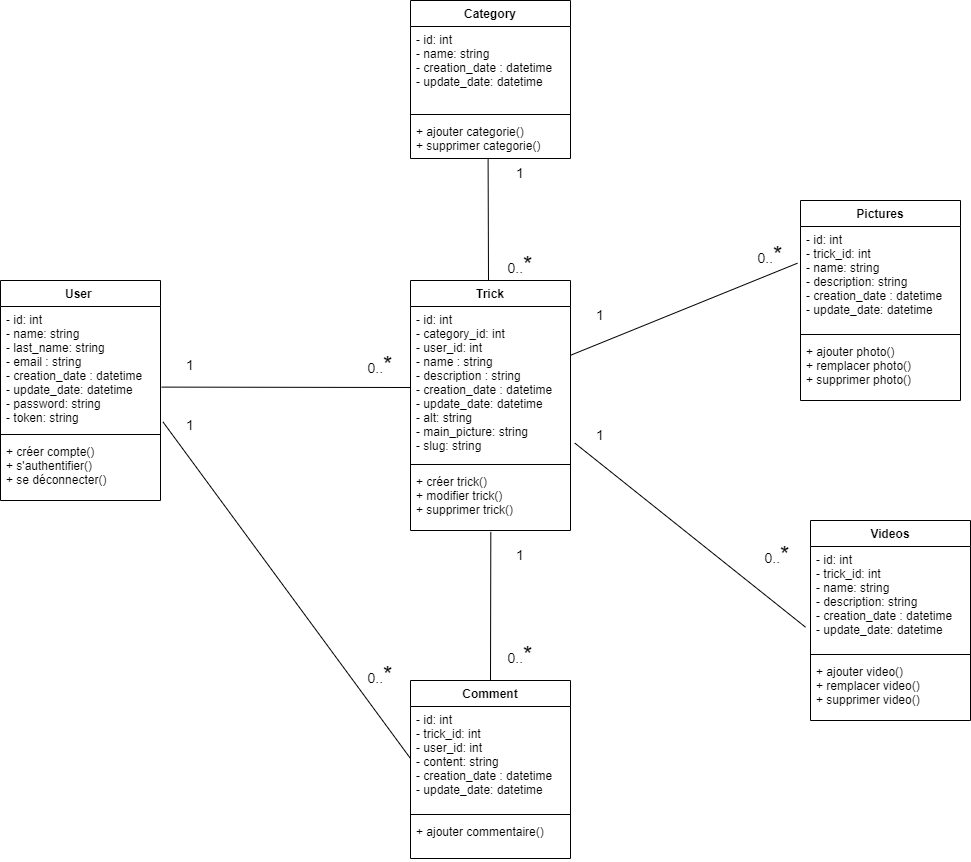

The diagram above was exported from draw.io. Its source (the exported page's mxGraphModel, read from the mxfile embedded in the PNG):
<mxGraphModel dx="1948" dy="1058" grid="1" gridSize="10" guides="1" tooltips="1" connect="1" arrows="1" fold="1" page="1" pageScale="1" pageWidth="827" pageHeight="1169" math="0" shadow="0">
  <root>
    <mxCell id="0" />
    <mxCell id="1" parent="0" />
    <mxCell id="Nx5KI9B85wemGsJNPv7d-1" value="User " style="swimlane;fontStyle=1;align=center;verticalAlign=top;childLayout=stackLayout;horizontal=1;startSize=26;horizontalStack=0;resizeParent=1;resizeParentMax=0;resizeLast=0;collapsible=1;marginBottom=0;" vertex="1" parent="1">
      <mxGeometry x="80" y="320" width="160" height="220" as="geometry" />
    </mxCell>
    <mxCell id="Nx5KI9B85wemGsJNPv7d-2" value="- id: int&#10;- name: string&#10;- last_name: string&#10;- email : string&#10;- creation_date : datetime&#10;- update_date: datetime&#10;- password: string&#10;- token: string" style="text;strokeColor=none;fillColor=none;align=left;verticalAlign=top;spacingLeft=4;spacingRight=4;overflow=hidden;rotatable=0;points=[[0,0.5],[1,0.5]];portConstraint=eastwest;" vertex="1" parent="Nx5KI9B85wemGsJNPv7d-1">
      <mxGeometry y="26" width="160" height="124" as="geometry" />
    </mxCell>
    <mxCell id="Nx5KI9B85wemGsJNPv7d-3" value="" style="line;strokeWidth=1;fillColor=none;align=left;verticalAlign=middle;spacingTop=-1;spacingLeft=3;spacingRight=3;rotatable=0;labelPosition=right;points=[];portConstraint=eastwest;" vertex="1" parent="Nx5KI9B85wemGsJNPv7d-1">
      <mxGeometry y="150" width="160" height="8" as="geometry" />
    </mxCell>
    <mxCell id="Nx5KI9B85wemGsJNPv7d-4" value="+ créer compte()&#10;+ s'authentifier()&#10;+ se déconnecter()&#10;" style="text;strokeColor=none;fillColor=none;align=left;verticalAlign=top;spacingLeft=4;spacingRight=4;overflow=hidden;rotatable=0;points=[[0,0.5],[1,0.5]];portConstraint=eastwest;" vertex="1" parent="Nx5KI9B85wemGsJNPv7d-1">
      <mxGeometry y="158" width="160" height="62" as="geometry" />
    </mxCell>
    <mxCell id="Nx5KI9B85wemGsJNPv7d-9" value="Trick" style="swimlane;fontStyle=1;align=center;verticalAlign=top;childLayout=stackLayout;horizontal=1;startSize=26;horizontalStack=0;resizeParent=1;resizeParentMax=0;resizeLast=0;collapsible=1;marginBottom=0;" vertex="1" parent="1">
      <mxGeometry x="490" y="320" width="160" height="250" as="geometry" />
    </mxCell>
    <mxCell id="Nx5KI9B85wemGsJNPv7d-10" value="- id: int&#10;- category_id: int&#10;- user_id: int&#10;- name : string&#10;- description : string&#10;- creation_date : datetime&#10;- update_date: datetime&#10;- alt: string&#10;- main_picture: string&#10;- slug: string" style="text;strokeColor=none;fillColor=none;align=left;verticalAlign=top;spacingLeft=4;spacingRight=4;overflow=hidden;rotatable=0;points=[[0,0.5],[1,0.5]];portConstraint=eastwest;" vertex="1" parent="Nx5KI9B85wemGsJNPv7d-9">
      <mxGeometry y="26" width="160" height="154" as="geometry" />
    </mxCell>
    <mxCell id="Nx5KI9B85wemGsJNPv7d-11" value="" style="line;strokeWidth=1;fillColor=none;align=left;verticalAlign=middle;spacingTop=-1;spacingLeft=3;spacingRight=3;rotatable=0;labelPosition=right;points=[];portConstraint=eastwest;" vertex="1" parent="Nx5KI9B85wemGsJNPv7d-9">
      <mxGeometry y="180" width="160" height="8" as="geometry" />
    </mxCell>
    <mxCell id="Nx5KI9B85wemGsJNPv7d-12" value="+ créer trick()&#10;+ modifier trick()&#10;+ supprimer trick()&#10;" style="text;strokeColor=none;fillColor=none;align=left;verticalAlign=top;spacingLeft=4;spacingRight=4;overflow=hidden;rotatable=0;points=[[0,0.5],[1,0.5]];portConstraint=eastwest;" vertex="1" parent="Nx5KI9B85wemGsJNPv7d-9">
      <mxGeometry y="188" width="160" height="62" as="geometry" />
    </mxCell>
    <mxCell id="Nx5KI9B85wemGsJNPv7d-13" value="Category" style="swimlane;fontStyle=1;align=center;verticalAlign=top;childLayout=stackLayout;horizontal=1;startSize=26;horizontalStack=0;resizeParent=1;resizeParentMax=0;resizeLast=0;collapsible=1;marginBottom=0;" vertex="1" parent="1">
      <mxGeometry x="490" y="40" width="160" height="158" as="geometry" />
    </mxCell>
    <mxCell id="Nx5KI9B85wemGsJNPv7d-14" value="- id: int&#10;- name: string&#10;- creation_date : datetime&#10;- update_date: datetime&#10;" style="text;strokeColor=none;fillColor=none;align=left;verticalAlign=top;spacingLeft=4;spacingRight=4;overflow=hidden;rotatable=0;points=[[0,0.5],[1,0.5]];portConstraint=eastwest;" vertex="1" parent="Nx5KI9B85wemGsJNPv7d-13">
      <mxGeometry y="26" width="160" height="84" as="geometry" />
    </mxCell>
    <mxCell id="Nx5KI9B85wemGsJNPv7d-15" value="" style="line;strokeWidth=1;fillColor=none;align=left;verticalAlign=middle;spacingTop=-1;spacingLeft=3;spacingRight=3;rotatable=0;labelPosition=right;points=[];portConstraint=eastwest;" vertex="1" parent="Nx5KI9B85wemGsJNPv7d-13">
      <mxGeometry y="110" width="160" height="8" as="geometry" />
    </mxCell>
    <mxCell id="Nx5KI9B85wemGsJNPv7d-16" value="+ ajouter categorie()&#10;+ supprimer categorie()&#10;" style="text;strokeColor=none;fillColor=none;align=left;verticalAlign=top;spacingLeft=4;spacingRight=4;overflow=hidden;rotatable=0;points=[[0,0.5],[1,0.5]];portConstraint=eastwest;" vertex="1" parent="Nx5KI9B85wemGsJNPv7d-13">
      <mxGeometry y="118" width="160" height="40" as="geometry" />
    </mxCell>
    <mxCell id="Nx5KI9B85wemGsJNPv7d-17" value="Comment" style="swimlane;fontStyle=1;align=center;verticalAlign=top;childLayout=stackLayout;horizontal=1;startSize=26;horizontalStack=0;resizeParent=1;resizeParentMax=0;resizeLast=0;collapsible=1;marginBottom=0;" vertex="1" parent="1">
      <mxGeometry x="490" y="720" width="160" height="178" as="geometry" />
    </mxCell>
    <mxCell id="Nx5KI9B85wemGsJNPv7d-18" value="- id: int&#10;- trick_id: int&#10;- user_id: int&#10;- content: string&#10;- creation_date : datetime&#10;- update_date: datetime&#10;" style="text;strokeColor=none;fillColor=none;align=left;verticalAlign=top;spacingLeft=4;spacingRight=4;overflow=hidden;rotatable=0;points=[[0,0.5],[1,0.5]];portConstraint=eastwest;" vertex="1" parent="Nx5KI9B85wemGsJNPv7d-17">
      <mxGeometry y="26" width="160" height="104" as="geometry" />
    </mxCell>
    <mxCell id="Nx5KI9B85wemGsJNPv7d-19" value="" style="line;strokeWidth=1;fillColor=none;align=left;verticalAlign=middle;spacingTop=-1;spacingLeft=3;spacingRight=3;rotatable=0;labelPosition=right;points=[];portConstraint=eastwest;" vertex="1" parent="Nx5KI9B85wemGsJNPv7d-17">
      <mxGeometry y="130" width="160" height="8" as="geometry" />
    </mxCell>
    <mxCell id="Nx5KI9B85wemGsJNPv7d-20" value="+ ajouter commentaire()&#10;" style="text;strokeColor=none;fillColor=none;align=left;verticalAlign=top;spacingLeft=4;spacingRight=4;overflow=hidden;rotatable=0;points=[[0,0.5],[1,0.5]];portConstraint=eastwest;" vertex="1" parent="Nx5KI9B85wemGsJNPv7d-17">
      <mxGeometry y="138" width="160" height="40" as="geometry" />
    </mxCell>
    <mxCell id="Nx5KI9B85wemGsJNPv7d-25" value="Pictures" style="swimlane;fontStyle=1;align=center;verticalAlign=top;childLayout=stackLayout;horizontal=1;startSize=26;horizontalStack=0;resizeParent=1;resizeParentMax=0;resizeLast=0;collapsible=1;marginBottom=0;" vertex="1" parent="1">
      <mxGeometry x="880" y="240" width="160" height="200" as="geometry" />
    </mxCell>
    <mxCell id="Nx5KI9B85wemGsJNPv7d-26" value="- id: int&#10;- trick_id: int&#10;- name: string&#10;- description: string&#10;- creation_date : datetime&#10;- update_date: datetime&#10;" style="text;strokeColor=none;fillColor=none;align=left;verticalAlign=top;spacingLeft=4;spacingRight=4;overflow=hidden;rotatable=0;points=[[0,0.5],[1,0.5]];portConstraint=eastwest;" vertex="1" parent="Nx5KI9B85wemGsJNPv7d-25">
      <mxGeometry y="26" width="160" height="104" as="geometry" />
    </mxCell>
    <mxCell id="Nx5KI9B85wemGsJNPv7d-27" value="" style="line;strokeWidth=1;fillColor=none;align=left;verticalAlign=middle;spacingTop=-1;spacingLeft=3;spacingRight=3;rotatable=0;labelPosition=right;points=[];portConstraint=eastwest;" vertex="1" parent="Nx5KI9B85wemGsJNPv7d-25">
      <mxGeometry y="130" width="160" height="8" as="geometry" />
    </mxCell>
    <mxCell id="Nx5KI9B85wemGsJNPv7d-28" value="+ ajouter photo()&#10;+ remplacer photo()&#10;+ supprimer photo()&#10;" style="text;strokeColor=none;fillColor=none;align=left;verticalAlign=top;spacingLeft=4;spacingRight=4;overflow=hidden;rotatable=0;points=[[0,0.5],[1,0.5]];portConstraint=eastwest;" vertex="1" parent="Nx5KI9B85wemGsJNPv7d-25">
      <mxGeometry y="138" width="160" height="62" as="geometry" />
    </mxCell>
    <mxCell id="Nx5KI9B85wemGsJNPv7d-29" value="Videos" style="swimlane;fontStyle=1;align=center;verticalAlign=top;childLayout=stackLayout;horizontal=1;startSize=26;horizontalStack=0;resizeParent=1;resizeParentMax=0;resizeLast=0;collapsible=1;marginBottom=0;" vertex="1" parent="1">
      <mxGeometry x="890" y="560" width="160" height="200" as="geometry" />
    </mxCell>
    <mxCell id="Nx5KI9B85wemGsJNPv7d-30" value="- id: int&#10;- trick_id: int&#10;- name: string&#10;- description: string&#10;- creation_date : datetime&#10;- update_date: datetime&#10;" style="text;strokeColor=none;fillColor=none;align=left;verticalAlign=top;spacingLeft=4;spacingRight=4;overflow=hidden;rotatable=0;points=[[0,0.5],[1,0.5]];portConstraint=eastwest;" vertex="1" parent="Nx5KI9B85wemGsJNPv7d-29">
      <mxGeometry y="26" width="160" height="104" as="geometry" />
    </mxCell>
    <mxCell id="Nx5KI9B85wemGsJNPv7d-31" value="" style="line;strokeWidth=1;fillColor=none;align=left;verticalAlign=middle;spacingTop=-1;spacingLeft=3;spacingRight=3;rotatable=0;labelPosition=right;points=[];portConstraint=eastwest;" vertex="1" parent="Nx5KI9B85wemGsJNPv7d-29">
      <mxGeometry y="130" width="160" height="8" as="geometry" />
    </mxCell>
    <mxCell id="Nx5KI9B85wemGsJNPv7d-32" value="+ ajouter video()&#10;+ remplacer video()&#10;+ supprimer video()&#10;" style="text;strokeColor=none;fillColor=none;align=left;verticalAlign=top;spacingLeft=4;spacingRight=4;overflow=hidden;rotatable=0;points=[[0,0.5],[1,0.5]];portConstraint=eastwest;" vertex="1" parent="Nx5KI9B85wemGsJNPv7d-29">
      <mxGeometry y="138" width="160" height="62" as="geometry" />
    </mxCell>
    <mxCell id="Nx5KI9B85wemGsJNPv7d-33" value="" style="endArrow=none;html=1;rounded=0;exitX=1.007;exitY=0.65;exitDx=0;exitDy=0;exitPerimeter=0;" edge="1" parent="1" source="Nx5KI9B85wemGsJNPv7d-2">
      <mxGeometry width="50" height="50" relative="1" as="geometry">
        <mxPoint x="280" y="440" as="sourcePoint" />
        <mxPoint x="490" y="427" as="targetPoint" />
      </mxGeometry>
    </mxCell>
    <mxCell id="Nx5KI9B85wemGsJNPv7d-34" value="" style="endArrow=none;html=1;rounded=0;exitX=0.5;exitY=0;exitDx=0;exitDy=0;entryX=0.502;entryY=1.022;entryDx=0;entryDy=0;entryPerimeter=0;" edge="1" parent="1" source="Nx5KI9B85wemGsJNPv7d-17" target="Nx5KI9B85wemGsJNPv7d-12">
      <mxGeometry width="50" height="50" relative="1" as="geometry">
        <mxPoint x="660" y="580" as="sourcePoint" />
        <mxPoint x="710" y="530" as="targetPoint" />
      </mxGeometry>
    </mxCell>
    <mxCell id="Nx5KI9B85wemGsJNPv7d-35" value="" style="endArrow=none;html=1;rounded=0;entryX=0.485;entryY=1.017;entryDx=0;entryDy=0;entryPerimeter=0;" edge="1" parent="1" target="Nx5KI9B85wemGsJNPv7d-16">
      <mxGeometry width="50" height="50" relative="1" as="geometry">
        <mxPoint x="568" y="320" as="sourcePoint" />
        <mxPoint x="690" y="280" as="targetPoint" />
      </mxGeometry>
    </mxCell>
    <mxCell id="Nx5KI9B85wemGsJNPv7d-36" value="" style="endArrow=none;html=1;rounded=0;entryX=-0.019;entryY=0.353;entryDx=0;entryDy=0;entryPerimeter=0;exitX=1.002;exitY=0.316;exitDx=0;exitDy=0;exitPerimeter=0;" edge="1" parent="1" source="Nx5KI9B85wemGsJNPv7d-10" target="Nx5KI9B85wemGsJNPv7d-26">
      <mxGeometry width="50" height="50" relative="1" as="geometry">
        <mxPoint x="660" y="380" as="sourcePoint" />
        <mxPoint x="710" y="330" as="targetPoint" />
      </mxGeometry>
    </mxCell>
    <mxCell id="Nx5KI9B85wemGsJNPv7d-37" value="" style="endArrow=none;html=1;rounded=0;entryX=-0.031;entryY=0.776;entryDx=0;entryDy=0;entryPerimeter=0;exitX=1.027;exitY=0.887;exitDx=0;exitDy=0;exitPerimeter=0;" edge="1" parent="1" source="Nx5KI9B85wemGsJNPv7d-10" target="Nx5KI9B85wemGsJNPv7d-30">
      <mxGeometry width="50" height="50" relative="1" as="geometry">
        <mxPoint x="660" y="380" as="sourcePoint" />
        <mxPoint x="710" y="330" as="targetPoint" />
      </mxGeometry>
    </mxCell>
    <mxCell id="Nx5KI9B85wemGsJNPv7d-38" value="" style="endArrow=none;html=1;rounded=0;exitX=1.015;exitY=0.93;exitDx=0;exitDy=0;exitPerimeter=0;entryX=0;entryY=0.5;entryDx=0;entryDy=0;" edge="1" parent="1" source="Nx5KI9B85wemGsJNPv7d-2" target="Nx5KI9B85wemGsJNPv7d-18">
      <mxGeometry width="50" height="50" relative="1" as="geometry">
        <mxPoint x="660" y="380" as="sourcePoint" />
        <mxPoint x="710" y="330" as="targetPoint" />
      </mxGeometry>
    </mxCell>
    <mxCell id="Nx5KI9B85wemGsJNPv7d-39" value="&lt;font style=&quot;font-size: 14px&quot;&gt;1&lt;/font&gt;" style="text;html=1;strokeColor=none;fillColor=none;align=center;verticalAlign=middle;whiteSpace=wrap;rounded=0;" vertex="1" parent="1">
      <mxGeometry x="240" y="390" width="60" height="30" as="geometry" />
    </mxCell>
    <mxCell id="Nx5KI9B85wemGsJNPv7d-40" value="&lt;font style=&quot;font-size: 14px&quot;&gt;0..&lt;/font&gt;&lt;font style=&quot;font-size: 24px&quot;&gt;*&lt;/font&gt;" style="text;html=1;strokeColor=none;fillColor=none;align=center;verticalAlign=middle;whiteSpace=wrap;rounded=0;" vertex="1" parent="1">
      <mxGeometry x="430" y="390" width="60" height="30" as="geometry" />
    </mxCell>
    <mxCell id="Nx5KI9B85wemGsJNPv7d-41" value="&lt;font style=&quot;font-size: 14px&quot;&gt;1&lt;/font&gt;" style="text;html=1;strokeColor=none;fillColor=none;align=center;verticalAlign=middle;whiteSpace=wrap;rounded=0;" vertex="1" parent="1">
      <mxGeometry x="240" y="450" width="60" height="30" as="geometry" />
    </mxCell>
    <mxCell id="Nx5KI9B85wemGsJNPv7d-42" value="&lt;font style=&quot;font-size: 14px&quot;&gt;0..&lt;/font&gt;&lt;font style=&quot;font-size: 24px&quot;&gt;*&lt;/font&gt;" style="text;html=1;strokeColor=none;fillColor=none;align=center;verticalAlign=middle;whiteSpace=wrap;rounded=0;" vertex="1" parent="1">
      <mxGeometry x="430" y="700" width="60" height="30" as="geometry" />
    </mxCell>
    <mxCell id="Nx5KI9B85wemGsJNPv7d-43" value="&lt;font style=&quot;font-size: 14px&quot;&gt;1&lt;/font&gt;" style="text;html=1;strokeColor=none;fillColor=none;align=center;verticalAlign=middle;whiteSpace=wrap;rounded=0;" vertex="1" parent="1">
      <mxGeometry x="570" y="198" width="60" height="30" as="geometry" />
    </mxCell>
    <mxCell id="Nx5KI9B85wemGsJNPv7d-44" value="&lt;font style=&quot;font-size: 14px&quot;&gt;0..&lt;/font&gt;&lt;font style=&quot;font-size: 24px&quot;&gt;*&lt;/font&gt;" style="text;html=1;strokeColor=none;fillColor=none;align=center;verticalAlign=middle;whiteSpace=wrap;rounded=0;" vertex="1" parent="1">
      <mxGeometry x="570" y="290" width="60" height="30" as="geometry" />
    </mxCell>
    <mxCell id="Nx5KI9B85wemGsJNPv7d-46" value="&lt;font style=&quot;font-size: 14px&quot;&gt;1&lt;/font&gt;" style="text;html=1;strokeColor=none;fillColor=none;align=center;verticalAlign=middle;whiteSpace=wrap;rounded=0;" vertex="1" parent="1">
      <mxGeometry x="650" y="340" width="60" height="30" as="geometry" />
    </mxCell>
    <mxCell id="Nx5KI9B85wemGsJNPv7d-47" value="&lt;font style=&quot;font-size: 14px&quot;&gt;0..&lt;/font&gt;&lt;font style=&quot;font-size: 24px&quot;&gt;*&lt;/font&gt;" style="text;html=1;strokeColor=none;fillColor=none;align=center;verticalAlign=middle;whiteSpace=wrap;rounded=0;" vertex="1" parent="1">
      <mxGeometry x="820" y="280" width="60" height="30" as="geometry" />
    </mxCell>
    <mxCell id="Nx5KI9B85wemGsJNPv7d-48" value="&lt;font style=&quot;font-size: 14px&quot;&gt;1&lt;/font&gt;" style="text;html=1;strokeColor=none;fillColor=none;align=center;verticalAlign=middle;whiteSpace=wrap;rounded=0;" vertex="1" parent="1">
      <mxGeometry x="650" y="460" width="60" height="30" as="geometry" />
    </mxCell>
    <mxCell id="Nx5KI9B85wemGsJNPv7d-49" value="&lt;font style=&quot;font-size: 14px&quot;&gt;0..&lt;/font&gt;&lt;font style=&quot;font-size: 24px&quot;&gt;*&lt;/font&gt;" style="text;html=1;strokeColor=none;fillColor=none;align=center;verticalAlign=middle;whiteSpace=wrap;rounded=0;" vertex="1" parent="1">
      <mxGeometry x="827" y="580" width="60" height="30" as="geometry" />
    </mxCell>
    <mxCell id="Nx5KI9B85wemGsJNPv7d-50" value="&lt;font style=&quot;font-size: 14px&quot;&gt;1&lt;/font&gt;" style="text;html=1;strokeColor=none;fillColor=none;align=center;verticalAlign=middle;whiteSpace=wrap;rounded=0;" vertex="1" parent="1">
      <mxGeometry x="570" y="580" width="60" height="30" as="geometry" />
    </mxCell>
    <mxCell id="Nx5KI9B85wemGsJNPv7d-51" value="&lt;font style=&quot;font-size: 14px&quot;&gt;0..&lt;/font&gt;&lt;font style=&quot;font-size: 24px&quot;&gt;*&lt;/font&gt;" style="text;html=1;strokeColor=none;fillColor=none;align=center;verticalAlign=middle;whiteSpace=wrap;rounded=0;" vertex="1" parent="1">
      <mxGeometry x="570" y="680" width="60" height="30" as="geometry" />
    </mxCell>
  </root>
</mxGraphModel>